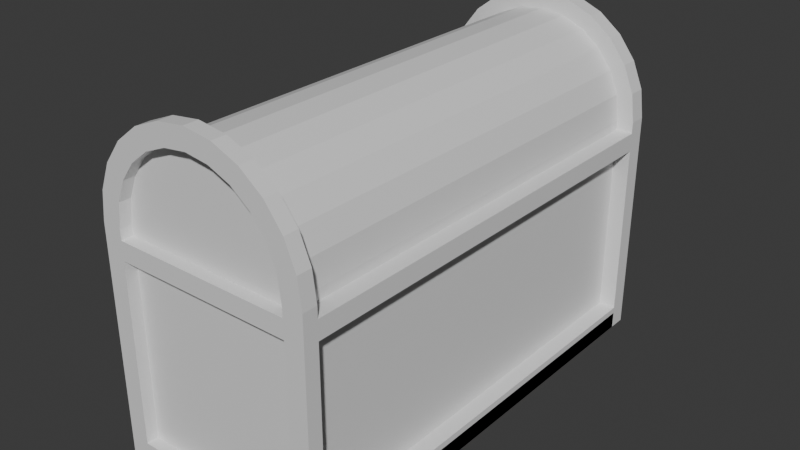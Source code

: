# Source: box20241106.blend  (saved by Blender 4.1.24; exported with 4.5.12 LTS)
import bpy
from mathutils import Matrix  # noqa: F401  (used for matrix-valued properties, if any)

bpy.ops.wm.read_factory_settings(use_empty=True)
scene = bpy.context.scene
scene.name = 'Scene'

# ---- collections
col_collection = bpy.data.collections.new('Collection'); scene.collection.children.link(col_collection)

# ---- materials (node trees are filled in below, after node groups)
mat_material = bpy.data.materials.new('Material')
mat_material.alpha_threshold = 0.0
mat_material.use_transparent_shadow = False
mat_material.roughness = 0.5
mat_material.line_color = (0.0, 0.0, 0.0, 1.0)

# ---- material node trees
mat_material.use_nodes = True; mat_material.node_tree.nodes.clear()
_N = mat_material.node_tree.nodes; _L = mat_material.node_tree.links
n0 = _N.new('ShaderNodeOutputMaterial'); n0.name = 'Material Output'; n0.location = (300, 300)
n1 = _N.new('ShaderNodeBsdfPrincipled'); n1.name = 'Principled BSDF'; n1.location = (10, 300)
n1.inputs[3].default_value = 1.45
_L.new(n1.outputs[0], n0.inputs[0])
n0.is_active_output = True

# ---- world
world_world = bpy.data.worlds.new('World'); scene.world = world_world
world_world.use_nodes = True; world_world.node_tree.nodes.clear()
_N = world_world.node_tree.nodes; _L = world_world.node_tree.links
n0 = _N.new('ShaderNodeOutputWorld'); n0.name = 'World Output'; n0.location = (300, 300)
n1 = _N.new('ShaderNodeBackground'); n1.name = 'Background'; n1.location = (10, 300)
n1.inputs[0].default_value = (0.05088, 0.05088, 0.05088, 1.0)
_L.new(n1.outputs[0], n0.inputs[0])
n0.is_active_output = True
world_world.color = (0.05088, 0.05088, 0.05088)
world_world.use_sun_shadow = False
world_world.sun_shadow_jitter_overblur = 0.0

# ---- meshes
me_cube = bpy.data.meshes.new('Cube')
me_cube.from_pydata([(0.8186, 1.0, 1.0), (0.8186, 1.0, -0.8186), (0.8186, -1.0, 1.0), (0.8186, -1.0, -0.8186), (-0.8186, 1.0, 1.0), (-0.8186, 1.0, -0.8186), (-0.8186, -1.0, 1.0), (-0.8186, -1.0, -0.8186), (0.8186, -1.0, 1.09), (0.0, -1.0, 1.919), (0.7892, -1.0, 1.314), (0.7076, -1.0, 1.511), (0.5777, -1.0, 1.68), (0.4085, -1.0, 1.81), (0.2115, -1.0, 1.891), (-0.8186, -1.0, 1.09), (-0.2115, -1.0, 1.891), (-0.4085, -1.0, 1.81), (-0.5777, -1.0, 1.68), (-0.7076, -1.0, 1.511), (-0.7892, -1.0, 1.314), (0.0, 1.0, 1.919), (0.8186, 1.0, 1.09), (0.2115, 1.0, 1.891), (0.4085, 1.0, 1.81), (0.5777, 1.0, 1.68), (0.7076, 1.0, 1.511), (0.7892, 1.0, 1.314), (-0.8186, 1.0, 1.09), (-0.7892, 1.0, 1.314), (-0.7076, 1.0, 1.511), (-0.5777, 1.0, 1.68), (-0.4085, 1.0, 1.81), (-0.2115, 1.0, 1.891), (1.0, 1.0, -1.0), (-1.0, 1.0, -1.0), (1.0, 1.0, 1.0), (-1.0, -1.0, -1.0), (-1.0, -1.0, 1.0), (1.0, -1.0, 1.0), (1.0, -1.0, -1.0), (-1.0, 1.0, 1.0), (0.2588, 1.0, 2.068), (0.0, 1.0, 2.102), (0.0, -1.0, 2.102), (0.2588, -1.0, 2.068), (0.5, 1.0, 1.968), (0.5, -1.0, 1.968), (0.7071, 1.0, 1.809), (0.7071, -1.0, 1.809), (0.866, 1.0, 1.602), (0.866, -1.0, 1.602), (0.9659, 1.0, 1.361), (0.9659, -1.0, 1.361), (1.0, 1.0, 1.102), (1.0, -1.0, 1.102), (-0.5, -1.0, 1.968), (-0.2588, -1.0, 2.068), (-0.2588, 1.0, 2.068), (-0.5, 1.0, 1.968), (-0.7071, -1.0, 1.809), (-0.7071, 1.0, 1.809), (-0.866, -1.0, 1.602), (-0.866, 1.0, 1.602), (-0.9659, -1.0, 1.361), (-0.9659, 1.0, 1.361), (-1.0, -1.0, 1.102), (-1.0, 1.0, 1.102), (0.8186, -1.0, 1.0), (-0.8186, -1.0, 1.0), (-0.8186, 1.0, 1.0), (0.8186, 1.0, 1.0), (0.8186, 1.0, -0.8186), (-0.8186, 1.0, -0.8186), (-0.8186, -1.0, -0.8186), (0.8186, -1.0, -0.8186), (0.2115, 1.0, 1.891), (0.0, 1.0, 1.919), (0.0, -1.0, 1.919), (0.2115, -1.0, 1.891), (0.4085, 1.0, 1.81), (0.4085, -1.0, 1.81), (0.5777, 1.0, 1.68), (0.5777, -1.0, 1.68), (0.7076, 1.0, 1.511), (0.7076, -1.0, 1.511), (0.7892, 1.0, 1.314), (0.7892, -1.0, 1.314), (0.8186, 1.0, 1.09), (0.8186, -1.0, 1.09), (-0.4085, -1.0, 1.81), (-0.2115, -1.0, 1.891), (-0.2115, 1.0, 1.891), (-0.4085, 1.0, 1.81), (-0.5777, -1.0, 1.68), (-0.5777, 1.0, 1.68), (-0.7076, -1.0, 1.511), (-0.7076, 1.0, 1.511), (-0.7892, -1.0, 1.314), (-0.7892, 1.0, 1.314), (-0.8186, -1.0, 1.09), (-0.8186, 1.0, 1.09), (0.8186, -0.95, 1.0), (-0.8186, -0.95, 1.0), (-0.8186, 0.95, 1.0), (0.8186, 0.95, 1.0), (0.8186, 0.95, -0.8186), (-0.8186, 0.95, -0.8186), (-0.8186, -0.95, -0.8186), (0.8186, -0.95, -0.8186), (0.2115, 0.95, 1.891), (0.0, 0.95, 1.919), (0.0, -0.95, 1.919), (0.2115, -0.95, 1.891), (0.4085, 0.95, 1.81), (0.4085, -0.95, 1.81), (0.5777, 0.95, 1.68), (0.5777, -0.95, 1.68), (0.7076, 0.95, 1.511), (0.7076, -0.95, 1.511), (0.7892, 0.95, 1.314), (0.7892, -0.95, 1.314), (0.8186, 0.95, 1.09), (0.8186, -0.95, 1.09), (-0.4085, -0.95, 1.81), (-0.2115, -0.95, 1.891), (-0.2115, 0.95, 1.891), (-0.4085, 0.95, 1.81), (-0.5777, -0.95, 1.68), (-0.5777, 0.95, 1.68), (-0.7076, -0.95, 1.511), (-0.7076, 0.95, 1.511), (-0.7892, -0.95, 1.314), (-0.7892, 0.95, 1.314), (-0.8186, -0.95, 1.09), (-0.8186, 0.95, 1.09), (-1.0, 0.9377, -1.0), (-1.0, -0.9254, -1.0), (1.0, 0.9377, 1.0), (1.0, -0.9254, 1.0), (-1.0, -0.9254, 1.0), (-1.0, 0.9377, 1.0), (1.0, -0.9254, -1.0), (1.0, 0.9377, -1.0), (0.0, 0.9377, 2.102), (0.0, -0.9254, 2.102), (0.2588, -0.9254, 2.068), (0.2588, 0.9377, 2.068), (0.5, -0.9254, 1.968), (0.5, 0.9377, 1.968), (0.7071, -0.9254, 1.809), (0.7071, 0.9377, 1.809), (0.866, -0.9254, 1.602), (0.866, 0.9377, 1.602), (0.9659, -0.9254, 1.361), (0.9659, 0.9377, 1.361), (1.0, -0.9254, 1.102), (1.0, 0.9377, 1.102), (-0.2588, 0.9377, 2.068), (-0.2588, -0.9254, 2.068), (-0.5, 0.9377, 1.968), (-0.5, -0.9254, 1.968), (-0.7071, 0.9377, 1.809), (-0.7071, -0.9254, 1.809), (-0.866, 0.9377, 1.602), (-0.866, -0.9254, 1.602), (-0.9659, 0.9377, 1.361), (-0.9659, -0.9254, 1.361), (-1.0, 0.9377, 1.102), (-1.0, -0.9254, 1.102), (1.0, 1.0, -0.7879), (-1.0, -1.0, -0.7879), (1.0, -1.0, -0.7879), (-1.0, 1.0, -0.7879), (0.8186, 1.0, -0.7879), (-0.8186, -1.0, -0.7879), (0.8186, -1.0, -0.7879), (-0.8186, 1.0, -0.7879), (0.8186, 1.0, -0.7879), (-0.8186, -1.0, -0.7879), (0.8186, -1.0, -0.7879), (-0.8186, 1.0, -0.7879), (0.8186, 0.95, -0.7879), (-0.8186, -0.95, -0.7879), (0.8186, -0.95, -0.7879), (-0.8186, 0.95, -0.7879), (1.0, 0.9377, -0.7879), (1.0, -0.9254, -0.7879), (-1.0, -0.9254, -0.7879), (-1.0, 0.9377, -0.7879), (-1.0, -1.0, 0.8321), (-0.8186, -1.0, 0.8321), (-0.8186, -1.0, 0.8321), (-0.8186, -0.95, 0.8321), (1.0, 1.0, 0.8321), (1.0, -1.0, 0.8321), (-1.0, 1.0, 0.8321), (0.8186, 1.0, 0.8321), (0.8186, -1.0, 0.8321), (-0.8186, 1.0, 0.8321), (0.8186, 1.0, 0.8321), (0.8186, -1.0, 0.8321), (-0.8186, 1.0, 0.8321), (0.8186, 0.95, 0.8321), (0.8186, -0.95, 0.8321), (-0.8186, 0.95, 0.8321), (1.0, 0.9377, 0.8321), (1.0, -0.9254, 0.8321), (-1.0, -0.9254, 0.8321), (-1.0, 0.9377, 0.8321), (-1.0, 0.9377, -0.8471), (-1.0, -0.9254, -0.8471), (0.8471, 0.9377, 1.0), (0.8471, -0.9254, 1.0), (-0.8471, -0.9254, 1.0), (-0.8471, 0.9377, 1.0), (1.0, -0.9254, -0.8471), (1.0, 0.9377, -0.8471), (0.0, 0.9377, 1.949), (0.0, -0.9254, 1.949), (0.2192, -0.9254, 1.92), (0.2192, 0.9377, 1.92), (0.4235, -0.9254, 1.836), (0.4235, 0.9377, 1.836), (0.599, -0.9254, 1.701), (0.599, 0.9377, 1.701), (0.7336, -0.9254, 1.526), (0.7336, 0.9377, 1.526), (0.8182, -0.9254, 1.322), (0.8182, 0.9377, 1.322), (0.8474, -0.9254, 1.092), (0.8474, 0.9377, 1.092), (-0.2192, 0.9377, 1.92), (-0.2192, -0.9254, 1.92), (-0.4235, 0.9377, 1.836), (-0.4235, -0.9254, 1.836), (-0.599, 0.9377, 1.701), (-0.599, -0.9254, 1.701), (-0.7336, 0.9377, 1.526), (-0.7336, -0.9254, 1.526), (-0.8182, 0.9377, 1.322), (-0.8182, -0.9254, 1.322), (-0.8474, 0.9377, 1.092), (-0.8474, -0.9254, 1.092), (0.8471, 0.9377, 0.8321), (0.8471, 0.9377, -0.7879), (0.8471, -0.9254, 0.8321), (0.8471, -0.9254, -0.7879), (-0.8471, -0.9254, 0.8321), (-0.8471, -0.9254, -0.7879), (-0.8471, 0.9377, 0.8321), (-0.8471, 0.9377, -0.7879)], [], [(12, 13, 81, 83), (209, 141, 41, 196), (137, 142, 40, 37), (207, 139, 39, 195), (19, 20, 98, 96), (138, 36, 54, 157), (24, 25, 82, 80), (140, 38, 66, 169), (145, 44, 45, 146), (146, 45, 47, 148), (148, 47, 49, 150), (150, 49, 51, 152), (152, 51, 53, 154), (154, 53, 55, 156), (144, 43, 58, 158), (158, 58, 59, 160), (160, 59, 61, 162), (162, 61, 63, 164), (164, 63, 65, 166), (166, 65, 67, 168), (30, 31, 95, 97), (5, 1, 34, 35), (197, 0, 36, 194), (191, 6, 38, 190), (176, 3, 40, 172), (177, 5, 35, 173), (3, 7, 37, 40), (23, 21, 43, 42), (9, 14, 45, 44), (24, 23, 42, 46), (14, 13, 47, 45), (25, 24, 46, 48), (13, 12, 49, 47), (26, 25, 48, 50), (12, 11, 51, 49), (27, 26, 50, 52), (11, 10, 53, 51), (22, 27, 52, 54), (10, 8, 55, 53), (17, 16, 57, 56), (33, 32, 59, 58), (18, 17, 56, 60), (32, 31, 61, 59), (19, 18, 60, 62), (31, 30, 63, 61), (20, 19, 62, 64), (30, 29, 65, 63), (15, 20, 64, 66), (29, 28, 67, 65), (6, 15, 66, 38), (8, 2, 39, 55), (0, 22, 54, 36), (28, 4, 41, 67), (16, 9, 44, 57), (21, 33, 58, 43), (72, 73, 107, 106), (85, 83, 117, 119), (98, 100, 134, 132), (82, 84, 118, 116), (29, 30, 97, 99), (25, 26, 84, 82), (20, 15, 100, 98), (11, 12, 83, 85), (1, 5, 73, 72), (28, 29, 99, 101), (26, 27, 86, 84), (174, 1, 72, 178), (15, 6, 69, 100), (10, 11, 85, 87), (175, 7, 74, 179), (2, 8, 89, 68), (27, 22, 88, 86), (198, 2, 68, 201), (22, 0, 71, 88), (8, 10, 87, 89), (199, 4, 70, 202), (4, 28, 101, 70), (16, 17, 90, 91), (7, 3, 75, 74), (9, 16, 91, 78), (32, 33, 92, 93), (21, 23, 76, 77), (33, 21, 77, 92), (17, 18, 94, 90), (14, 9, 78, 79), (31, 32, 93, 95), (23, 24, 80, 76), (18, 19, 96, 94), (13, 14, 79, 81), (192, 193, 204, 201), (200, 203, 205, 202), (105, 104, 135, 133, 131, 129, 127, 126, 111, 110, 114, 116, 118, 120, 122), (103, 102, 123, 121, 119, 117, 115, 113, 112, 125, 124, 128, 130, 132, 134), (101, 99, 133, 135), (84, 86, 120, 118), (178, 72, 106, 182), (100, 69, 103, 134), (87, 85, 119, 121), (179, 74, 108, 183), (68, 89, 123, 102), (86, 88, 122, 120), (192, 201, 68, 69), (88, 71, 105, 122), (89, 87, 121, 123), (200, 202, 70, 71), (70, 101, 135, 104), (91, 90, 124, 125), (74, 75, 109, 108), (78, 91, 125, 112), (93, 92, 126, 127), (77, 76, 110, 111), (92, 77, 111, 126), (90, 94, 128, 124), (79, 78, 112, 113), (95, 93, 127, 129), (76, 80, 114, 110), (94, 96, 130, 128), (81, 79, 113, 115), (97, 95, 129, 131), (80, 82, 116, 114), (96, 98, 132, 130), (83, 81, 115, 117), (99, 97, 131, 133), (64, 167, 169, 66), (167, 165, 239, 241), (62, 165, 167, 64), (152, 154, 228, 226), (60, 163, 165, 62), (166, 168, 242, 240), (56, 161, 163, 60), (155, 153, 227, 229), (57, 159, 161, 56), (189, 188, 249, 251), (44, 145, 159, 57), (138, 157, 231, 212), (52, 155, 157, 54), (169, 167, 241, 243), (50, 153, 155, 52), (143, 142, 216, 217), (48, 151, 153, 50), (154, 156, 230, 228), (46, 149, 151, 48), (209, 189, 251, 250), (42, 147, 149, 46), (156, 139, 213, 230), (43, 144, 147, 42), (157, 155, 229, 231), (41, 141, 168, 67), (188, 208, 248, 249), (39, 139, 156, 55), (140, 169, 243, 214), (194, 36, 138, 206), (206, 138, 139, 207), (35, 34, 143, 136), (141, 140, 214, 215), (190, 38, 140, 208), (208, 140, 141, 209), (137, 188, 189, 136), (37, 171, 188, 137), (143, 186, 187, 142), (34, 170, 186, 143), (73, 181, 185, 107), (75, 180, 184, 109), (192, 179, 183, 193), (200, 178, 182, 203), (107, 185, 182, 106), (109, 184, 183, 108), (5, 177, 181, 73), (3, 176, 180, 75), (191, 175, 179, 192), (197, 174, 178, 200), (199, 177, 173, 196), (198, 176, 172, 195), (7, 175, 171, 37), (1, 174, 170, 34), (142, 187, 172, 40), (136, 189, 173, 35), (2, 198, 195, 39), (4, 199, 196, 41), (0, 197, 200, 71), (6, 191, 192, 69), (104, 105, 71, 70), (102, 103, 69, 68), (144, 158, 232, 218), (171, 190, 208, 188), (207, 187, 247, 246), (170, 194, 206, 186), (181, 202, 205, 185), (180, 201, 204, 184), (185, 205, 203, 182), (184, 204, 193, 183), (177, 199, 202, 181), (176, 198, 201, 180), (175, 191, 190, 171), (174, 197, 194, 170), (187, 207, 195, 172), (189, 209, 196, 173), (241, 240, 242, 243), (239, 238, 240, 241), (237, 236, 238, 239), (235, 234, 236, 237), (233, 232, 234, 235), (219, 218, 232, 233), (229, 228, 230, 231), (227, 226, 228, 229), (225, 224, 226, 227), (223, 222, 224, 225), (221, 220, 222, 223), (218, 219, 220, 221), (215, 214, 243, 242), (213, 212, 231, 230), (210, 217, 216, 211), (249, 248, 250, 251), (245, 244, 246, 247), (187, 186, 245, 247), (153, 151, 225, 227), (164, 166, 240, 238), (136, 143, 217, 210), (150, 152, 226, 224), (165, 163, 237, 239), (142, 137, 211, 216), (151, 149, 223, 225), (162, 164, 238, 236), (148, 150, 224, 222), (163, 161, 235, 237), (208, 209, 250, 248), (149, 147, 221, 223), (160, 162, 236, 234), (137, 136, 210, 211), (146, 148, 222, 220), (161, 159, 233, 235), (206, 207, 246, 244), (147, 144, 218, 221), (158, 160, 234, 232), (139, 138, 212, 213), (145, 146, 220, 219), (186, 206, 244, 245), (159, 145, 219, 233), (168, 141, 215, 242)])
_uv = me_cube.uv_layers.new(name='UVMap')
_uv.uv.foreach_set('vector', [0.625, 0.8028, 0.625, 0.8239, 0.625, 0.8239, 0.625, 0.8028, 0.5611, 0.1674, 0.625, 0.1674, 0.625, 0.25, 0.5611, 0.25, 0.125, 0.6659, 0.375, 0.6659, 0.375, 0.75, 0.125, 0.75, 0.5611, 0.6659, 0.625, 0.6659, 0.625, 0.75, 0.5611, 0.75, 0.625, 0.9634, 0.625, 0.9736, 0.625, 0.9736, 0.625, 0.9634, 0.625, 0.5826, 0.625, 0.5, 0.625, 0.5, 0.625, 0.5826, 0.625, 0.4261, 0.625, 0.4472, 0.625, 0.4472, 0.625, 0.4261, 0.625, 0.0841, 0.625, 0.0, 0.625, 0.0, 0.625, 0.0841, 0.75, 0.6659, 0.75, 0.75, 0.7176, 0.75, 0.7176, 0.6659, 0.7176, 0.6659, 0.7176, 0.75, 0.6875, 0.75, 0.6875, 0.6659, 0.6875, 0.6659, 0.6875, 0.75, 0.625, 0.75, 0.625, 0.6659, 0.625, 0.6659, 0.625, 0.75, 0.625, 0.75, 0.625, 0.6659, 0.625, 0.6659, 0.625, 0.75, 0.625, 0.75, 0.625, 0.6659, 0.625, 0.6659, 0.625, 0.75, 0.625, 0.75, 0.625, 0.6659, 0.75, 0.5826, 0.75, 0.5, 0.7824, 0.5, 0.7824, 0.5826, 0.7824, 0.5826, 0.7824, 0.5, 0.8125, 0.5, 0.8125, 0.5826, 0.8125, 0.5826, 0.8125, 0.5, 0.875, 0.5, 0.875, 0.5826, 0.625, 0.1674, 0.625, 0.25, 0.625, 0.25, 0.625, 0.1674, 0.625, 0.1674, 0.625, 0.25, 0.625, 0.25, 0.625, 0.1674, 0.625, 0.1674, 0.625, 0.25, 0.625, 0.25, 0.625, 0.1674, 0.625, 0.2866, 0.625, 0.3028, 0.625, 0.3028, 0.625, 0.2866, 0.3977, 0.2727, 0.3977, 0.4773, 0.375, 0.5, 0.375, 0.25, 0.5669, 0.4773, 0.625, 0.4773, 0.625, 0.5, 0.5611, 0.5, 0.5669, 0.9773, 0.625, 0.9773, 0.625, 1.0, 0.5611, 1.0, 0.5088, 0.7727, 0.3977, 0.7727, 0.375, 0.75, 0.4972, 0.75, 0.5088, 0.2727, 0.3977, 0.2727, 0.375, 0.25, 0.4972, 0.25, 0.3977, 0.7727, 0.3977, 0.9773, 0.375, 1.0, 0.375, 0.75, 0.625, 0.4014, 0.625, 0.375, 0.625, 0.375, 0.625, 0.4074, 0.625, 0.875, 0.625, 0.8486, 0.625, 0.8426, 0.625, 0.875, 0.625, 0.4261, 0.625, 0.4014, 0.625, 0.4074, 0.625, 0.4375, 0.625, 0.8486, 0.625, 0.8239, 0.625, 0.8125, 0.625, 0.8426, 0.625, 0.4472, 0.625, 0.4261, 0.625, 0.4375, 0.625, 0.4634, 0.625, 0.8239, 0.625, 0.8028, 0.625, 0.7866, 0.625, 0.8125, 0.625, 0.4634, 0.625, 0.4472, 0.625, 0.4634, 0.625, 0.4833, 0.625, 0.8028, 0.625, 0.7866, 0.625, 0.7667, 0.625, 0.7866, 0.625, 0.4736, 0.625, 0.4634, 0.625, 0.4833, 0.625, 0.4957, 0.625, 0.7866, 0.625, 0.7764, 0.625, 0.7543, 0.625, 0.7667, 0.625, 0.4773, 0.625, 0.4736, 0.625, 0.4957, 0.625, 0.5, 0.625, 0.7764, 0.625, 0.7727, 0.625, 0.75, 0.625, 0.7543, 0.625, 0.9261, 0.625, 0.9014, 0.625, 0.9074, 0.625, 0.9375, 0.625, 0.3486, 0.625, 0.3239, 0.625, 0.3125, 0.625, 0.3426, 0.625, 0.9472, 0.625, 0.9261, 0.625, 0.9375, 0.625, 0.9634, 0.625, 0.3239, 0.625, 0.3028, 0.625, 0.2866, 0.625, 0.3125, 0.625, 0.9634, 0.625, 0.9472, 0.625, 0.9634, 0.625, 0.9833, 0.625, 0.3028, 0.625, 0.2866, 0.625, 0.2667, 0.625, 0.2866, 0.625, 0.9736, 0.625, 0.9634, 0.625, 0.9833, 0.625, 0.9957, 0.625, 0.2866, 0.625, 0.2764, 0.625, 0.2543, 0.625, 0.2667, 0.625, 0.9773, 0.625, 0.9736, 0.625, 0.9957, 0.625, 1.0, 0.625, 0.2764, 0.625, 0.2727, 0.625, 0.25, 0.625, 0.2543, 0.625, 0.9773, 0.625, 0.9773, 0.625, 1.0, 0.625, 1.0, 0.625, 0.7727, 0.625, 0.7727, 0.625, 0.75, 0.625, 0.75, 0.625, 0.4773, 0.625, 0.4773, 0.625, 0.5, 0.625, 0.5, 0.625, 0.2727, 0.625, 0.2727, 0.625, 0.25, 0.625, 0.25, 0.625, 0.9014, 0.625, 0.875, 0.625, 0.875, 0.625, 0.9074, 0.625, 0.375, 0.625, 0.3486, 0.625, 0.3426, 0.625, 0.375, 0.3977, 0.4773, 0.3977, 0.2727, 0.3977, 0.2727, 0.3977, 0.4773, 0.625, 0.7866, 0.625, 0.8028, 0.625, 0.8028, 0.625, 0.7866, 0.625, 0.9736, 0.625, 0.9773, 0.625, 0.9773, 0.625, 0.9736, 0.625, 0.4472, 0.625, 0.4634, 0.625, 0.4634, 0.625, 0.4472, 0.625, 0.2764, 0.625, 0.2866, 0.625, 0.2866, 0.625, 0.2764, 0.625, 0.4472, 0.625, 0.4634, 0.625, 0.4634, 0.625, 0.4472, 0.625, 0.9736, 0.625, 0.9773, 0.625, 0.9773, 0.625, 0.9736, 0.625, 0.7866, 0.625, 0.8028, 0.625, 0.8028, 0.625, 0.7866, 0.3977, 0.4773, 0.3977, 0.2727, 0.3977, 0.2727, 0.3977, 0.4773, 0.625, 0.2727, 0.625, 0.2764, 0.625, 0.2764, 0.625, 0.2727, 0.625, 0.4634, 0.625, 0.4736, 0.625, 0.4736, 0.625, 0.4634, 0.5088, 0.4773, 0.3977, 0.4773, 0.3977, 0.4773, 0.5088, 0.4773, 0.625, 0.9773, 0.625, 0.9773, 0.625, 0.9773, 0.625, 0.9773, 0.625, 0.7764, 0.625, 0.7866, 0.625, 0.7866, 0.625, 0.7764, 0.5088, 0.9773, 0.3977, 0.9773, 0.3977, 0.9773, 0.5088, 0.9773, 0.625, 0.7727, 0.625, 0.7727, 0.625, 0.7727, 0.625, 0.7727, 0.625, 0.4736, 0.625, 0.4773, 0.625, 0.4773, 0.625, 0.4736, 0.5669, 0.7727, 0.625, 0.7727, 0.625, 0.7727, 0.5669, 0.7727, 0.625, 0.4773, 0.625, 0.4773, 0.625, 0.4773, 0.625, 0.4773, 0.625, 0.7727, 0.625, 0.7764, 0.625, 0.7764, 0.625, 0.7727, 0.5669, 0.2727, 0.625, 0.2727, 0.625, 0.2727, 0.5669, 0.2727, 0.625, 0.2727, 0.625, 0.2727, 0.625, 0.2727, 0.625, 0.2727, 0.625, 0.9014, 0.625, 0.9261, 0.625, 0.9261, 0.625, 0.9014, 0.3977, 0.9773, 0.3977, 0.7727, 0.3977, 0.7727, 0.3977, 0.9773, 0.625, 0.875, 0.625, 0.9014, 0.625, 0.9014, 0.625, 0.875, 0.625, 0.3239, 0.625, 0.3486, 0.625, 0.3486, 0.625, 0.3239, 0.625, 0.375, 0.625, 0.4014, 0.625, 0.4014, 0.625, 0.375, 0.625, 0.3486, 0.625, 0.375, 0.625, 0.375, 0.625, 0.3486, 0.625, 0.9261, 0.625, 0.9472, 0.625, 0.9472, 0.625, 0.9261, 0.625, 0.8486, 0.625, 0.875, 0.625, 0.875, 0.625, 0.8486, 0.625, 0.3028, 0.625, 0.3239, 0.625, 0.3239, 0.625, 0.3028, 0.625, 0.4014, 0.625, 0.4261, 0.625, 0.4261, 0.625, 0.4014, 0.625, 0.9472, 0.625, 0.9634, 0.625, 0.9634, 0.625, 0.9472, 0.625, 0.8239, 0.625, 0.8486, 0.625, 0.8486, 0.625, 0.8239, 0.5669, 0.9773, 0.5669, 0.9773, 0.5669, 0.7727, 0.5669, 0.7727, 0.5669, 0.4773, 0.5669, 0.4773, 0.5669, 0.2727, 0.5669, 0.2727, 0.625, 0.4773, 0.625, 0.2727, 0.625, 0.2727, 0.625, 0.2764, 0.625, 0.2866, 0.625, 0.3028, 0.625, 0.3239, 0.625, 0.3486, 0.625, 0.375, 0.625, 0.4014, 0.625, 0.4261, 0.625, 0.4472, 0.625, 0.4634, 0.625, 0.4736, 0.625, 0.4773, 0.625, 0.9773, 0.625, 0.7727, 0.625, 0.7727, 0.625, 0.7764, 0.625, 0.7866, 0.625, 0.8028, 0.625, 0.8239, 0.625, 0.8486, 0.625, 0.875, 0.625, 0.9014, 0.625, 0.9261, 0.625, 0.9472, 0.625, 0.9634, 0.625, 0.9736, 0.625, 0.9773, 0.625, 0.2727, 0.625, 0.2764, 0.625, 0.2764, 0.625, 0.2727, 0.625, 0.4634, 0.625, 0.4736, 0.625, 0.4736, 0.625, 0.4634, 0.5088, 0.4773, 0.3977, 0.4773, 0.3977, 0.4773, 0.5088, 0.4773, 0.625, 0.9773, 0.625, 0.9773, 0.625, 0.9773, 0.625, 0.9773, 0.625, 0.7764, 0.625, 0.7866, 0.625, 0.7866, 0.625, 0.7764, 0.5088, 0.9773, 0.3977, 0.9773, 0.3977, 0.9773, 0.5088, 0.9773, 0.625, 0.7727, 0.625, 0.7727, 0.625, 0.7727, 0.625, 0.7727, 0.625, 0.4736, 0.625, 0.4773, 0.625, 0.4773, 0.625, 0.4736, 0.5669, 0.9773, 0.5669, 0.7727, 0.625, 0.7727, 0.625, 0.9773, 0.625, 0.4773, 0.625, 0.4773, 0.625, 0.4773, 0.625, 0.4773, 0.625, 0.7727, 0.625, 0.7764, 0.625, 0.7764, 0.625, 0.7727, 0.5669, 0.4773, 0.5669, 0.2727, 0.625, 0.2727, 0.625, 0.4773, 0.625, 0.2727, 0.625, 0.2727, 0.625, 0.2727, 0.625, 0.2727, 0.625, 0.9014, 0.625, 0.9261, 0.625, 0.9261, 0.625, 0.9014, 0.3977, 0.9773, 0.3977, 0.7727, 0.3977, 0.7727, 0.3977, 0.9773, 0.625, 0.875, 0.625, 0.9014, 0.625, 0.9014, 0.625, 0.875, 0.625, 0.3239, 0.625, 0.3486, 0.625, 0.3486, 0.625, 0.3239, 0.625, 0.375, 0.625, 0.4014, 0.625, 0.4014, 0.625, 0.375, 0.625, 0.3486, 0.625, 0.375, 0.625, 0.375, 0.625, 0.3486, 0.625, 0.9261, 0.625, 0.9472, 0.625, 0.9472, 0.625, 0.9261, 0.625, 0.8486, 0.625, 0.875, 0.625, 0.875, 0.625, 0.8486, 0.625, 0.3028, 0.625, 0.3239, 0.625, 0.3239, 0.625, 0.3028, 0.625, 0.4014, 0.625, 0.4261, 0.625, 0.4261, 0.625, 0.4014, 0.625, 0.9472, 0.625, 0.9634, 0.625, 0.9634, 0.625, 0.9472, 0.625, 0.8239, 0.625, 0.8486, 0.625, 0.8486, 0.625, 0.8239, 0.625, 0.2866, 0.625, 0.3028, 0.625, 0.3028, 0.625, 0.2866, 0.625, 0.4261, 0.625, 0.4472, 0.625, 0.4472, 0.625, 0.4261, 0.625, 0.9634, 0.625, 0.9736, 0.625, 0.9736, 0.625, 0.9634, 0.625, 0.8028, 0.625, 0.8239, 0.625, 0.8239, 0.625, 0.8028, 0.625, 0.2764, 0.625, 0.2866, 0.625, 0.2866, 0.625, 0.2764, 0.625, 0.0, 0.625, 0.0841, 0.625, 0.0841, 0.625, 0.0, 0.625, 0.0841, 0.625, 0.0841, 0.625, 0.0841, 0.625, 0.0841, 0.625, 0.0, 0.625, 0.0841, 0.625, 0.0841, 0.625, 0.0, 0.625, 0.6659, 0.625, 0.6659, 0.625, 0.6659, 0.625, 0.6659, 0.625, 0.0, 0.625, 0.0841, 0.625, 0.0841, 0.625, 0.0, 0.625, 0.1674, 0.625, 0.1674, 0.625, 0.1674, 0.625, 0.1674, 0.8125, 0.75, 0.8125, 0.6659, 0.875, 0.6659, 0.875, 0.75, 0.625, 0.5826, 0.625, 0.5826, 0.625, 0.5826, 0.625, 0.5826, 0.7824, 0.75, 0.7824, 0.6659, 0.8125, 0.6659, 0.8125, 0.75, 0.4972, 0.1674, 0.4972, 0.0841, 0.4972, 0.0841, 0.4972, 0.1674, 0.75, 0.75, 0.75, 0.6659, 0.7824, 0.6659, 0.7824, 0.75, 0.625, 0.5826, 0.625, 0.5826, 0.625, 0.5826, 0.625, 0.5826, 0.625, 0.5, 0.625, 0.5826, 0.625, 0.5826, 0.625, 0.5, 0.625, 0.0841, 0.625, 0.0841, 0.625, 0.0841, 0.625, 0.0841, 0.625, 0.5, 0.625, 0.5826, 0.625, 0.5826, 0.625, 0.5, 0.375, 0.5826, 0.375, 0.6659, 0.375, 0.6659, 0.375, 0.5826, 0.625, 0.5, 0.625, 0.5826, 0.625, 0.5826, 0.625, 0.5, 0.625, 0.6659, 0.625, 0.6659, 0.625, 0.6659, 0.625, 0.6659, 0.6875, 0.5, 0.6875, 0.5826, 0.625, 0.5826, 0.625, 0.5, 0.5611, 0.1674, 0.4972, 0.1674, 0.4972, 0.1674, 0.5611, 0.1674, 0.7176, 0.5, 0.7176, 0.5826, 0.6875, 0.5826, 0.6875, 0.5, 0.625, 0.6659, 0.625, 0.6659, 0.625, 0.6659, 0.625, 0.6659, 0.75, 0.5, 0.75, 0.5826, 0.7176, 0.5826, 0.7176, 0.5, 0.625, 0.5826, 0.625, 0.5826, 0.625, 0.5826, 0.625, 0.5826, 0.625, 0.25, 0.625, 0.1674, 0.625, 0.1674, 0.625, 0.25, 0.4972, 0.0841, 0.5611, 0.0841, 0.5611, 0.0841, 0.4972, 0.0841, 0.625, 0.75, 0.625, 0.6659, 0.625, 0.6659, 0.625, 0.75, 0.625, 0.0841, 0.625, 0.0841, 0.625, 0.0841, 0.625, 0.0841, 0.5611, 0.5, 0.625, 0.5, 0.625, 0.5826, 0.5611, 0.5826, 0.5611, 0.5826, 0.625, 0.5826, 0.625, 0.6659, 0.5611, 0.6659, 0.125, 0.5, 0.375, 0.5, 0.375, 0.5826, 0.125, 0.5826, 0.625, 0.1674, 0.625, 0.0841, 0.625, 0.0841, 0.625, 0.1674, 0.5611, 0.0, 0.625, 0.0, 0.625, 0.0841, 0.5611, 0.0841, 0.5611, 0.0841, 0.625, 0.0841, 0.625, 0.1674, 0.5611, 0.1674, 0.375, 0.0841, 0.4972, 0.0841, 0.4972, 0.1674, 0.375, 0.1674, 0.375, 0.0, 0.4972, 0.0, 0.4972, 0.0841, 0.375, 0.0841, 0.375, 0.5826, 0.4972, 0.5826, 0.4972, 0.6659, 0.375, 0.6659, 0.375, 0.5, 0.4972, 0.5, 0.4972, 0.5826, 0.375, 0.5826, 0.3977, 0.2727, 0.5088, 0.2727, 0.5088, 0.2727, 0.3977, 0.2727, 0.3977, 0.7727, 0.5088, 0.7727, 0.5088, 0.7727, 0.3977, 0.7727, 0.5669, 0.9773, 0.5088, 0.9773, 0.5088, 0.9773, 0.5669, 0.9773, 0.5669, 0.4773, 0.5088, 0.4773, 0.5088, 0.4773, 0.5669, 0.4773, 0.3977, 0.2727, 0.5088, 0.2727, 0.5088, 0.4773, 0.3977, 0.4773, 0.3977, 0.7727, 0.5088, 0.7727, 0.5088, 0.9773, 0.3977, 0.9773, 0.3977, 0.2727, 0.5088, 0.2727, 0.5088, 0.2727, 0.3977, 0.2727, 0.3977, 0.7727, 0.5088, 0.7727, 0.5088, 0.7727, 0.3977, 0.7727, 0.5669, 0.9773, 0.5088, 0.9773, 0.5088, 0.9773, 0.5669, 0.9773, 0.5669, 0.4773, 0.5088, 0.4773, 0.5088, 0.4773, 0.5669, 0.4773, 0.5669, 0.2727, 0.5088, 0.2727, 0.4972, 0.25, 0.5611, 0.25, 0.5669, 0.7727, 0.5088, 0.7727, 0.4972, 0.75, 0.5611, 0.75, 0.3977, 0.9773, 0.5088, 0.9773, 0.4972, 1.0, 0.375, 1.0, 0.3977, 0.4773, 0.5088, 0.4773, 0.4972, 0.5, 0.375, 0.5, 0.375, 0.6659, 0.4972, 0.6659, 0.4972, 0.75, 0.375, 0.75, 0.375, 0.1674, 0.4972, 0.1674, 0.4972, 0.25, 0.375, 0.25, 0.625, 0.7727, 0.5669, 0.7727, 0.5611, 0.75, 0.625, 0.75, 0.625, 0.2727, 0.5669, 0.2727, 0.5611, 0.25, 0.625, 0.25, 0.625, 0.4773, 0.5669, 0.4773, 0.5669, 0.4773, 0.625, 0.4773, 0.625, 0.9773, 0.5669, 0.9773, 0.5669, 0.9773, 0.625, 0.9773, 0.625, 0.2727, 0.625, 0.4773, 0.625, 0.4773, 0.625, 0.2727, 0.625, 0.7727, 0.625, 0.9773, 0.625, 0.9773, 0.625, 0.7727, 0.75, 0.5826, 0.7824, 0.5826, 0.7824, 0.5826, 0.75, 0.5826, 0.4972, 0.0, 0.5611, 0.0, 0.5611, 0.0841, 0.4972, 0.0841, 0.5611, 0.6659, 0.4972, 0.6659, 0.4972, 0.6659, 0.5611, 0.6659, 0.4972, 0.5, 0.5611, 0.5, 0.5611, 0.5826, 0.4972, 0.5826, 0.5088, 0.2727, 0.5669, 0.2727, 0.5669, 0.2727, 0.5088, 0.2727, 0.5088, 0.7727, 0.5669, 0.7727, 0.5669, 0.7727, 0.5088, 0.7727, 0.5088, 0.2727, 0.5669, 0.2727, 0.5669, 0.4773, 0.5088, 0.4773, 0.5088, 0.7727, 0.5669, 0.7727, 0.5669, 0.9773, 0.5088, 0.9773, 0.5088, 0.2727, 0.5669, 0.2727, 0.5669, 0.2727, 0.5088, 0.2727, 0.5088, 0.7727, 0.5669, 0.7727, 0.5669, 0.7727, 0.5088, 0.7727, 0.5088, 0.9773, 0.5669, 0.9773, 0.5611, 1.0, 0.4972, 1.0, 0.5088, 0.4773, 0.5669, 0.4773, 0.5611, 0.5, 0.4972, 0.5, 0.4972, 0.6659, 0.5611, 0.6659, 0.5611, 0.75, 0.4972, 0.75, 0.4972, 0.1674, 0.5611, 0.1674, 0.5611, 0.25, 0.4972, 0.25, 0.625, 0.0841, 0.625, 0.1674, 0.625, 0.1674, 0.625, 0.0841, 0.625, 0.0841, 0.625, 0.1674, 0.625, 0.1674, 0.625, 0.0841, 0.625, 0.0841, 0.625, 0.1674, 0.625, 0.1674, 0.625, 0.0841, 0.8125, 0.6659, 0.8125, 0.5826, 0.875, 0.5826, 0.875, 0.6659, 0.7824, 0.6659, 0.7824, 0.5826, 0.8125, 0.5826, 0.8125, 0.6659, 0.75, 0.6659, 0.75, 0.5826, 0.7824, 0.5826, 0.7824, 0.6659, 0.625, 0.5826, 0.625, 0.6659, 0.625, 0.6659, 0.625, 0.5826, 0.625, 0.5826, 0.625, 0.6659, 0.625, 0.6659, 0.625, 0.5826, 0.625, 0.5826, 0.625, 0.6659, 0.625, 0.6659, 0.625, 0.5826, 0.6875, 0.5826, 0.6875, 0.6659, 0.625, 0.6659, 0.625, 0.5826, 0.7176, 0.5826, 0.7176, 0.6659, 0.6875, 0.6659, 0.6875, 0.5826, 0.75, 0.5826, 0.75, 0.6659, 0.7176, 0.6659, 0.7176, 0.5826, 0.625, 0.1674, 0.625, 0.0841, 0.625, 0.0841, 0.625, 0.1674, 0.625, 0.6659, 0.625, 0.5826, 0.625, 0.5826, 0.625, 0.6659, 0.125, 0.5826, 0.375, 0.5826, 0.375, 0.6659, 0.125, 0.6659, 0.4972, 0.0841, 0.5611, 0.0841, 0.5611, 0.1674, 0.4972, 0.1674, 0.4972, 0.5826, 0.5611, 0.5826, 0.5611, 0.6659, 0.4972, 0.6659, 0.4972, 0.6659, 0.4972, 0.5826, 0.4972, 0.5826, 0.4972, 0.6659, 0.625, 0.5826, 0.625, 0.5826, 0.625, 0.5826, 0.625, 0.5826, 0.625, 0.1674, 0.625, 0.1674, 0.625, 0.1674, 0.625, 0.1674, 0.125, 0.5826, 0.375, 0.5826, 0.375, 0.5826, 0.125, 0.5826, 0.625, 0.6659, 0.625, 0.6659, 0.625, 0.6659, 0.625, 0.6659, 0.625, 0.0841, 0.625, 0.0841, 0.625, 0.0841, 0.625, 0.0841, 0.375, 0.6659, 0.125, 0.6659, 0.125, 0.6659, 0.375, 0.6659, 0.625, 0.5826, 0.6875, 0.5826, 0.6875, 0.5826, 0.625, 0.5826, 0.625, 0.1674, 0.625, 0.1674, 0.625, 0.1674, 0.625, 0.1674, 0.6875, 0.6659, 0.625, 0.6659, 0.625, 0.6659, 0.6875, 0.6659, 0.875, 0.6659, 0.8125, 0.6659, 0.8125, 0.6659, 0.875, 0.6659, 0.5611, 0.0841, 0.5611, 0.1674, 0.5611, 0.1674, 0.5611, 0.0841, 0.6875, 0.5826, 0.7176, 0.5826, 0.7176, 0.5826, 0.6875, 0.5826, 0.8125, 0.5826, 0.875, 0.5826, 0.875, 0.5826, 0.8125, 0.5826, 0.375, 0.0841, 0.375, 0.1674, 0.375, 0.1674, 0.375, 0.0841, 0.7176, 0.6659, 0.6875, 0.6659, 0.6875, 0.6659, 0.7176, 0.6659, 0.8125, 0.6659, 0.7824, 0.6659, 0.7824, 0.6659, 0.8125, 0.6659, 0.5611, 0.5826, 0.5611, 0.6659, 0.5611, 0.6659, 0.5611, 0.5826, 0.7176, 0.5826, 0.75, 0.5826, 0.75, 0.5826, 0.7176, 0.5826, 0.7824, 0.5826, 0.8125, 0.5826, 0.8125, 0.5826, 0.7824, 0.5826, 0.625, 0.6659, 0.625, 0.5826, 0.625, 0.5826, 0.625, 0.6659, 0.75, 0.6659, 0.7176, 0.6659, 0.7176, 0.6659, 0.75, 0.6659, 0.4972, 0.5826, 0.5611, 0.5826, 0.5611, 0.5826, 0.4972, 0.5826, 0.7824, 0.6659, 0.75, 0.6659, 0.75, 0.6659, 0.7824, 0.6659, 0.625, 0.1674, 0.625, 0.1674, 0.625, 0.1674, 0.625, 0.1674])
me_cube.materials.append(mat_material)
me_cube.use_mirror_vertex_groups = False
me_cube.update()

# ---- objects
ob_cube = bpy.data.objects.new('Cube', me_cube)

# ---- transforms, parenting, visibility, modifiers, constraints
ob_cube.location = (0.0, 0.0, 0.0)
ob_cube.scale = (1.0, -2.147, 1.0)
ob_cube.lock_rotations_4d = False
ob_cube.empty_display_type = 'ARROWS'
ob_cube.lineart.crease_threshold = 0.0

# ---- collection membership
col_collection.objects.link(ob_cube)

# ---- scene / render settings (as saved in the file)
scene.frame_start = 1; scene.frame_end = 250; scene.frame_set(1)
scene.render.engine = 'BLENDER_EEVEE_NEXT'
scene.cycles.sampling_pattern = 'TABULATED_SOBOL'
scene.eevee.ray_tracing_options.trace_max_roughness = 0.0
bpy.context.view_layer.update()

# ---- added for rendering (the .blend has no active camera and no usable light): camera, sun
cam_auto = bpy.data.cameras.new('AutoCamera')
cam_auto.lens = 50.0
cam_auto.sensor_width = 36.0
cam_auto.clip_end = 1000.0
ob_auto_camera = bpy.data.objects.new('AutoCamera', cam_auto)
scene.collection.objects.link(ob_auto_camera)
ob_auto_camera.location = (5.23873, -6.28648, 4.74213)
ob_auto_camera.rotation_euler = (1.09748, -7.21219e-08, 0.694738)
scene.camera = ob_auto_camera
light_auto_sun = bpy.data.lights.new('AutoSun', 'SUN')
light_auto_sun.energy = 3.0
light_auto_sun.angle = 0.0523599
ob_auto_sun = bpy.data.objects.new('AutoSun', light_auto_sun)
scene.collection.objects.link(ob_auto_sun)
ob_auto_sun.rotation_euler = (0.872665, 0.174533, 0.523599)
bpy.context.view_layer.update()
